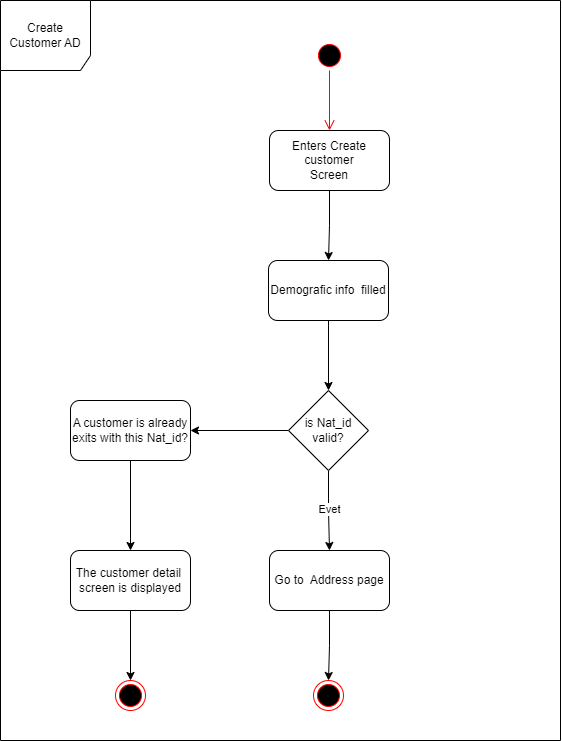

The diagram above was exported from draw.io. Its source (the exported page's mxGraphModel, read from the mxfile embedded in the PNG):
<mxGraphModel dx="2160" dy="1290" grid="1" gridSize="10" guides="1" tooltips="1" connect="1" arrows="1" fold="1" page="1" pageScale="1" pageWidth="827" pageHeight="1169" math="0" shadow="0">
  <root>
    <mxCell id="0" />
    <mxCell id="1" parent="0" />
    <mxCell id="XtI8Lw98fP7NpdSqtW3t-1" value="" style="ellipse;html=1;shape=startState;fillColor=#000000;strokeColor=#ff0000;" parent="1" vertex="1">
      <mxGeometry x="404" y="100" width="30" height="30" as="geometry" />
    </mxCell>
    <mxCell id="XtI8Lw98fP7NpdSqtW3t-2" value="" style="edgeStyle=orthogonalEdgeStyle;html=1;verticalAlign=bottom;endArrow=open;endSize=8;strokeColor=#ff0000;rounded=0;" parent="1" source="XtI8Lw98fP7NpdSqtW3t-1" edge="1">
      <mxGeometry relative="1" as="geometry">
        <mxPoint x="419" y="190" as="targetPoint" />
      </mxGeometry>
    </mxCell>
    <mxCell id="dAImi0qEbLz9_tSzlruL-6" value="" style="edgeStyle=orthogonalEdgeStyle;rounded=0;orthogonalLoop=1;jettySize=auto;html=1;" edge="1" parent="1" source="XtI8Lw98fP7NpdSqtW3t-3" target="dAImi0qEbLz9_tSzlruL-1">
      <mxGeometry relative="1" as="geometry" />
    </mxCell>
    <mxCell id="XtI8Lw98fP7NpdSqtW3t-3" value="Enters Create customer&lt;br&gt;Screen" style="rounded=1;whiteSpace=wrap;html=1;" parent="1" vertex="1">
      <mxGeometry x="359" y="190" width="120" height="60" as="geometry" />
    </mxCell>
    <mxCell id="dAImi0qEbLz9_tSzlruL-5" value="Evet" style="edgeStyle=orthogonalEdgeStyle;rounded=0;orthogonalLoop=1;jettySize=auto;html=1;" edge="1" parent="1" source="XtI8Lw98fP7NpdSqtW3t-9" target="XtI8Lw98fP7NpdSqtW3t-13">
      <mxGeometry relative="1" as="geometry" />
    </mxCell>
    <mxCell id="dAImi0qEbLz9_tSzlruL-8" value="" style="edgeStyle=orthogonalEdgeStyle;rounded=0;orthogonalLoop=1;jettySize=auto;html=1;" edge="1" parent="1" source="XtI8Lw98fP7NpdSqtW3t-9" target="XtI8Lw98fP7NpdSqtW3t-19">
      <mxGeometry relative="1" as="geometry" />
    </mxCell>
    <mxCell id="XtI8Lw98fP7NpdSqtW3t-9" value="is Nat_id valid?" style="rhombus;whiteSpace=wrap;html=1;" parent="1" vertex="1">
      <mxGeometry x="378" y="450" width="80" height="80" as="geometry" />
    </mxCell>
    <mxCell id="XtI8Lw98fP7NpdSqtW3t-23" style="edgeStyle=orthogonalEdgeStyle;rounded=0;orthogonalLoop=1;jettySize=auto;html=1;" parent="1" source="XtI8Lw98fP7NpdSqtW3t-13" target="XtI8Lw98fP7NpdSqtW3t-21" edge="1">
      <mxGeometry relative="1" as="geometry" />
    </mxCell>
    <mxCell id="XtI8Lw98fP7NpdSqtW3t-13" value="Go to&amp;nbsp; Address page" style="rounded=1;whiteSpace=wrap;html=1;" parent="1" vertex="1">
      <mxGeometry x="359" y="610" width="120" height="60" as="geometry" />
    </mxCell>
    <mxCell id="dAImi0qEbLz9_tSzlruL-10" value="" style="edgeStyle=orthogonalEdgeStyle;rounded=0;orthogonalLoop=1;jettySize=auto;html=1;" edge="1" parent="1" source="XtI8Lw98fP7NpdSqtW3t-19" target="dAImi0qEbLz9_tSzlruL-9">
      <mxGeometry relative="1" as="geometry" />
    </mxCell>
    <mxCell id="XtI8Lw98fP7NpdSqtW3t-19" value="A customer is already exits with this Nat_id?" style="rounded=1;whiteSpace=wrap;html=1;" parent="1" vertex="1">
      <mxGeometry x="160" y="460" width="120" height="60" as="geometry" />
    </mxCell>
    <mxCell id="XtI8Lw98fP7NpdSqtW3t-21" value="" style="ellipse;html=1;shape=endState;fillColor=#000000;strokeColor=#ff0000;" parent="1" vertex="1">
      <mxGeometry x="403" y="740" width="30" height="30" as="geometry" />
    </mxCell>
    <mxCell id="XtI8Lw98fP7NpdSqtW3t-27" value="Create Customer AD" style="shape=umlFrame;whiteSpace=wrap;html=1;width=90;height=70;" parent="1" vertex="1">
      <mxGeometry x="90" y="60" width="560" height="740" as="geometry" />
    </mxCell>
    <mxCell id="dAImi0qEbLz9_tSzlruL-4" value="" style="edgeStyle=orthogonalEdgeStyle;rounded=0;orthogonalLoop=1;jettySize=auto;html=1;" edge="1" parent="1" source="dAImi0qEbLz9_tSzlruL-1" target="XtI8Lw98fP7NpdSqtW3t-9">
      <mxGeometry relative="1" as="geometry" />
    </mxCell>
    <mxCell id="dAImi0qEbLz9_tSzlruL-1" value="Demografic info&amp;nbsp; filled" style="rounded=1;whiteSpace=wrap;html=1;" vertex="1" parent="1">
      <mxGeometry x="358" y="320" width="120" height="60" as="geometry" />
    </mxCell>
    <mxCell id="dAImi0qEbLz9_tSzlruL-12" value="" style="edgeStyle=orthogonalEdgeStyle;rounded=0;orthogonalLoop=1;jettySize=auto;html=1;" edge="1" parent="1" source="dAImi0qEbLz9_tSzlruL-9" target="dAImi0qEbLz9_tSzlruL-11">
      <mxGeometry relative="1" as="geometry" />
    </mxCell>
    <mxCell id="dAImi0qEbLz9_tSzlruL-9" value="The customer detail&amp;nbsp;&lt;br&gt;screen is displayed" style="rounded=1;whiteSpace=wrap;html=1;" vertex="1" parent="1">
      <mxGeometry x="160" y="610" width="120" height="60" as="geometry" />
    </mxCell>
    <mxCell id="dAImi0qEbLz9_tSzlruL-11" value="" style="ellipse;html=1;shape=endState;fillColor=#000000;strokeColor=#ff0000;" vertex="1" parent="1">
      <mxGeometry x="205" y="740" width="30" height="30" as="geometry" />
    </mxCell>
  </root>
</mxGraphModel>